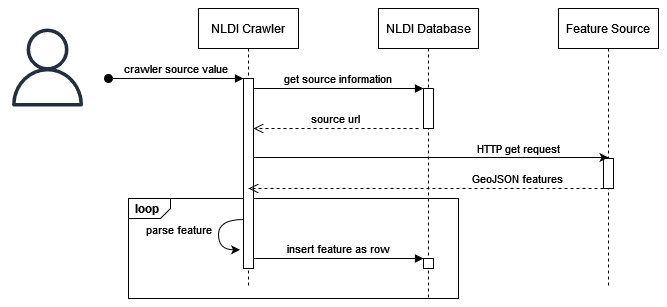

The diagram above was exported from draw.io. Its source (the exported page's mxGraphModel, read from the mxfile embedded in the PNG):
<mxGraphModel dx="1527" dy="358" grid="1" gridSize="10" guides="1" tooltips="1" connect="1" arrows="1" fold="1" page="1" pageScale="1" pageWidth="850" pageHeight="1100" math="0" shadow="0">
  <root>
    <mxCell id="0" />
    <mxCell id="1" parent="0" />
    <mxCell id="Kz8EC7b8ht6f9WrdieI9-25" value="loop" style="strokeColor=inherit;fillColor=inherit;gradientColor=inherit;html=1;shape=mxgraph.sysml.package;labelX=35;fontStyle=1;align=left;verticalAlign=top;spacingLeft=5;spacingTop=-3;" vertex="1" parent="1">
      <mxGeometry x="50" y="270" width="330" height="100" as="geometry" />
    </mxCell>
    <mxCell id="3nuBFxr9cyL0pnOWT2aG-1" value="NLDI Crawler" style="shape=umlLifeline;perimeter=lifelinePerimeter;container=1;collapsible=0;recursiveResize=0;rounded=0;shadow=0;strokeWidth=1;" parent="1" vertex="1">
      <mxGeometry x="120" y="80" width="100" height="280" as="geometry" />
    </mxCell>
    <mxCell id="3nuBFxr9cyL0pnOWT2aG-2" value="" style="points=[];perimeter=orthogonalPerimeter;rounded=0;shadow=0;strokeWidth=1;" parent="3nuBFxr9cyL0pnOWT2aG-1" vertex="1">
      <mxGeometry x="45" y="70" width="10" height="190" as="geometry" />
    </mxCell>
    <mxCell id="3nuBFxr9cyL0pnOWT2aG-3" value="crawler source value" style="verticalAlign=bottom;startArrow=oval;endArrow=block;startSize=8;shadow=0;strokeWidth=1;" parent="3nuBFxr9cyL0pnOWT2aG-1" target="3nuBFxr9cyL0pnOWT2aG-2" edge="1">
      <mxGeometry relative="1" as="geometry">
        <mxPoint x="-90" y="70" as="sourcePoint" />
      </mxGeometry>
    </mxCell>
    <mxCell id="Kz8EC7b8ht6f9WrdieI9-8" style="edgeStyle=orthogonalEdgeStyle;rounded=0;jumpStyle=arc;orthogonalLoop=1;jettySize=auto;html=1;curved=1;entryX=-0.343;entryY=0.791;entryDx=0;entryDy=0;entryPerimeter=0;" edge="1" parent="3nuBFxr9cyL0pnOWT2aG-1">
      <mxGeometry relative="1" as="geometry">
        <mxPoint x="45" y="211" as="sourcePoint" />
        <mxPoint x="41.569999999999936" y="241.28999999999996" as="targetPoint" />
        <Array as="points">
          <mxPoint x="20" y="211" />
          <mxPoint x="20" y="241" />
        </Array>
      </mxGeometry>
    </mxCell>
    <mxCell id="Kz8EC7b8ht6f9WrdieI9-10" value="parse feature" style="edgeLabel;html=1;align=center;verticalAlign=middle;resizable=0;points=[];" vertex="1" connectable="0" parent="Kz8EC7b8ht6f9WrdieI9-8">
      <mxGeometry x="-0.2455" y="3" relative="1" as="geometry">
        <mxPoint x="-43" y="6" as="offset" />
      </mxGeometry>
    </mxCell>
    <mxCell id="3nuBFxr9cyL0pnOWT2aG-5" value="NLDI Database" style="shape=umlLifeline;perimeter=lifelinePerimeter;container=1;collapsible=0;recursiveResize=0;rounded=0;shadow=0;strokeWidth=1;" parent="1" vertex="1">
      <mxGeometry x="300" y="80" width="100" height="290" as="geometry" />
    </mxCell>
    <mxCell id="3nuBFxr9cyL0pnOWT2aG-6" value="" style="points=[];perimeter=orthogonalPerimeter;rounded=0;shadow=0;strokeWidth=1;" parent="3nuBFxr9cyL0pnOWT2aG-5" vertex="1">
      <mxGeometry x="45" y="80" width="10" height="40" as="geometry" />
    </mxCell>
    <mxCell id="Kz8EC7b8ht6f9WrdieI9-9" value="insert feature as row" style="verticalAlign=bottom;endArrow=block;entryX=0;entryY=0;shadow=0;strokeWidth=1;" edge="1" parent="3nuBFxr9cyL0pnOWT2aG-5">
      <mxGeometry relative="1" as="geometry">
        <mxPoint x="-125" y="250.0000000000001" as="sourcePoint" />
        <mxPoint x="45" y="250.0000000000001" as="targetPoint" />
      </mxGeometry>
    </mxCell>
    <mxCell id="Kz8EC7b8ht6f9WrdieI9-26" value="" style="points=[];perimeter=orthogonalPerimeter;rounded=0;shadow=0;strokeWidth=1;" vertex="1" parent="3nuBFxr9cyL0pnOWT2aG-5">
      <mxGeometry x="45" y="250" width="10" height="10" as="geometry" />
    </mxCell>
    <mxCell id="3nuBFxr9cyL0pnOWT2aG-7" value="source url" style="verticalAlign=bottom;endArrow=open;dashed=1;endSize=8;shadow=0;strokeWidth=1;" parent="1" target="3nuBFxr9cyL0pnOWT2aG-2" edge="1">
      <mxGeometry relative="1" as="geometry">
        <mxPoint x="275" y="236" as="targetPoint" />
        <mxPoint x="340" y="200" as="sourcePoint" />
        <Array as="points">
          <mxPoint x="220" y="200" />
        </Array>
      </mxGeometry>
    </mxCell>
    <mxCell id="3nuBFxr9cyL0pnOWT2aG-8" value="get source information" style="verticalAlign=bottom;endArrow=block;entryX=0;entryY=0;shadow=0;strokeWidth=1;" parent="1" source="3nuBFxr9cyL0pnOWT2aG-2" target="3nuBFxr9cyL0pnOWT2aG-6" edge="1">
      <mxGeometry relative="1" as="geometry">
        <mxPoint x="275" y="160" as="sourcePoint" />
      </mxGeometry>
    </mxCell>
    <mxCell id="Kz8EC7b8ht6f9WrdieI9-1" value="Feature Source" style="shape=umlLifeline;perimeter=lifelinePerimeter;container=1;collapsible=0;recursiveResize=0;rounded=0;shadow=0;strokeWidth=1;" vertex="1" parent="1">
      <mxGeometry x="480" y="80" width="100" height="280" as="geometry" />
    </mxCell>
    <mxCell id="Kz8EC7b8ht6f9WrdieI9-2" value="" style="points=[];perimeter=orthogonalPerimeter;rounded=0;shadow=0;strokeWidth=1;" vertex="1" parent="Kz8EC7b8ht6f9WrdieI9-1">
      <mxGeometry x="45" y="150" width="10" height="30" as="geometry" />
    </mxCell>
    <mxCell id="Kz8EC7b8ht6f9WrdieI9-7" value="GeoJSON features" style="verticalAlign=bottom;endArrow=open;dashed=1;endSize=8;shadow=0;strokeWidth=1;" edge="1" parent="Kz8EC7b8ht6f9WrdieI9-1" target="3nuBFxr9cyL0pnOWT2aG-1">
      <mxGeometry x="-0.5209" relative="1" as="geometry">
        <mxPoint x="-120" y="180" as="targetPoint" />
        <mxPoint x="45" y="180" as="sourcePoint" />
        <Array as="points">
          <mxPoint x="-75" y="180" />
        </Array>
        <mxPoint as="offset" />
      </mxGeometry>
    </mxCell>
    <mxCell id="Kz8EC7b8ht6f9WrdieI9-3" value="" style="sketch=0;outlineConnect=0;fontColor=#232F3E;gradientColor=none;fillColor=#232F3D;strokeColor=none;dashed=0;verticalLabelPosition=bottom;verticalAlign=top;align=center;html=1;fontSize=12;fontStyle=0;aspect=fixed;pointerEvents=1;shape=mxgraph.aws4.user;" vertex="1" parent="1">
      <mxGeometry x="-70" y="100" width="78" height="78" as="geometry" />
    </mxCell>
    <mxCell id="Kz8EC7b8ht6f9WrdieI9-4" style="rounded=0;orthogonalLoop=1;jettySize=auto;html=1;jumpStyle=arc;" edge="1" parent="1">
      <mxGeometry relative="1" as="geometry">
        <mxPoint x="175" y="229" as="sourcePoint" />
        <mxPoint x="530" y="229" as="targetPoint" />
      </mxGeometry>
    </mxCell>
    <mxCell id="Kz8EC7b8ht6f9WrdieI9-6" value="HTTP get request" style="edgeLabel;html=1;align=center;verticalAlign=middle;resizable=0;points=[];" vertex="1" connectable="0" parent="Kz8EC7b8ht6f9WrdieI9-4">
      <mxGeometry x="0.5944" y="-1" relative="1" as="geometry">
        <mxPoint x="-18" y="-10" as="offset" />
      </mxGeometry>
    </mxCell>
  </root>
</mxGraphModel>